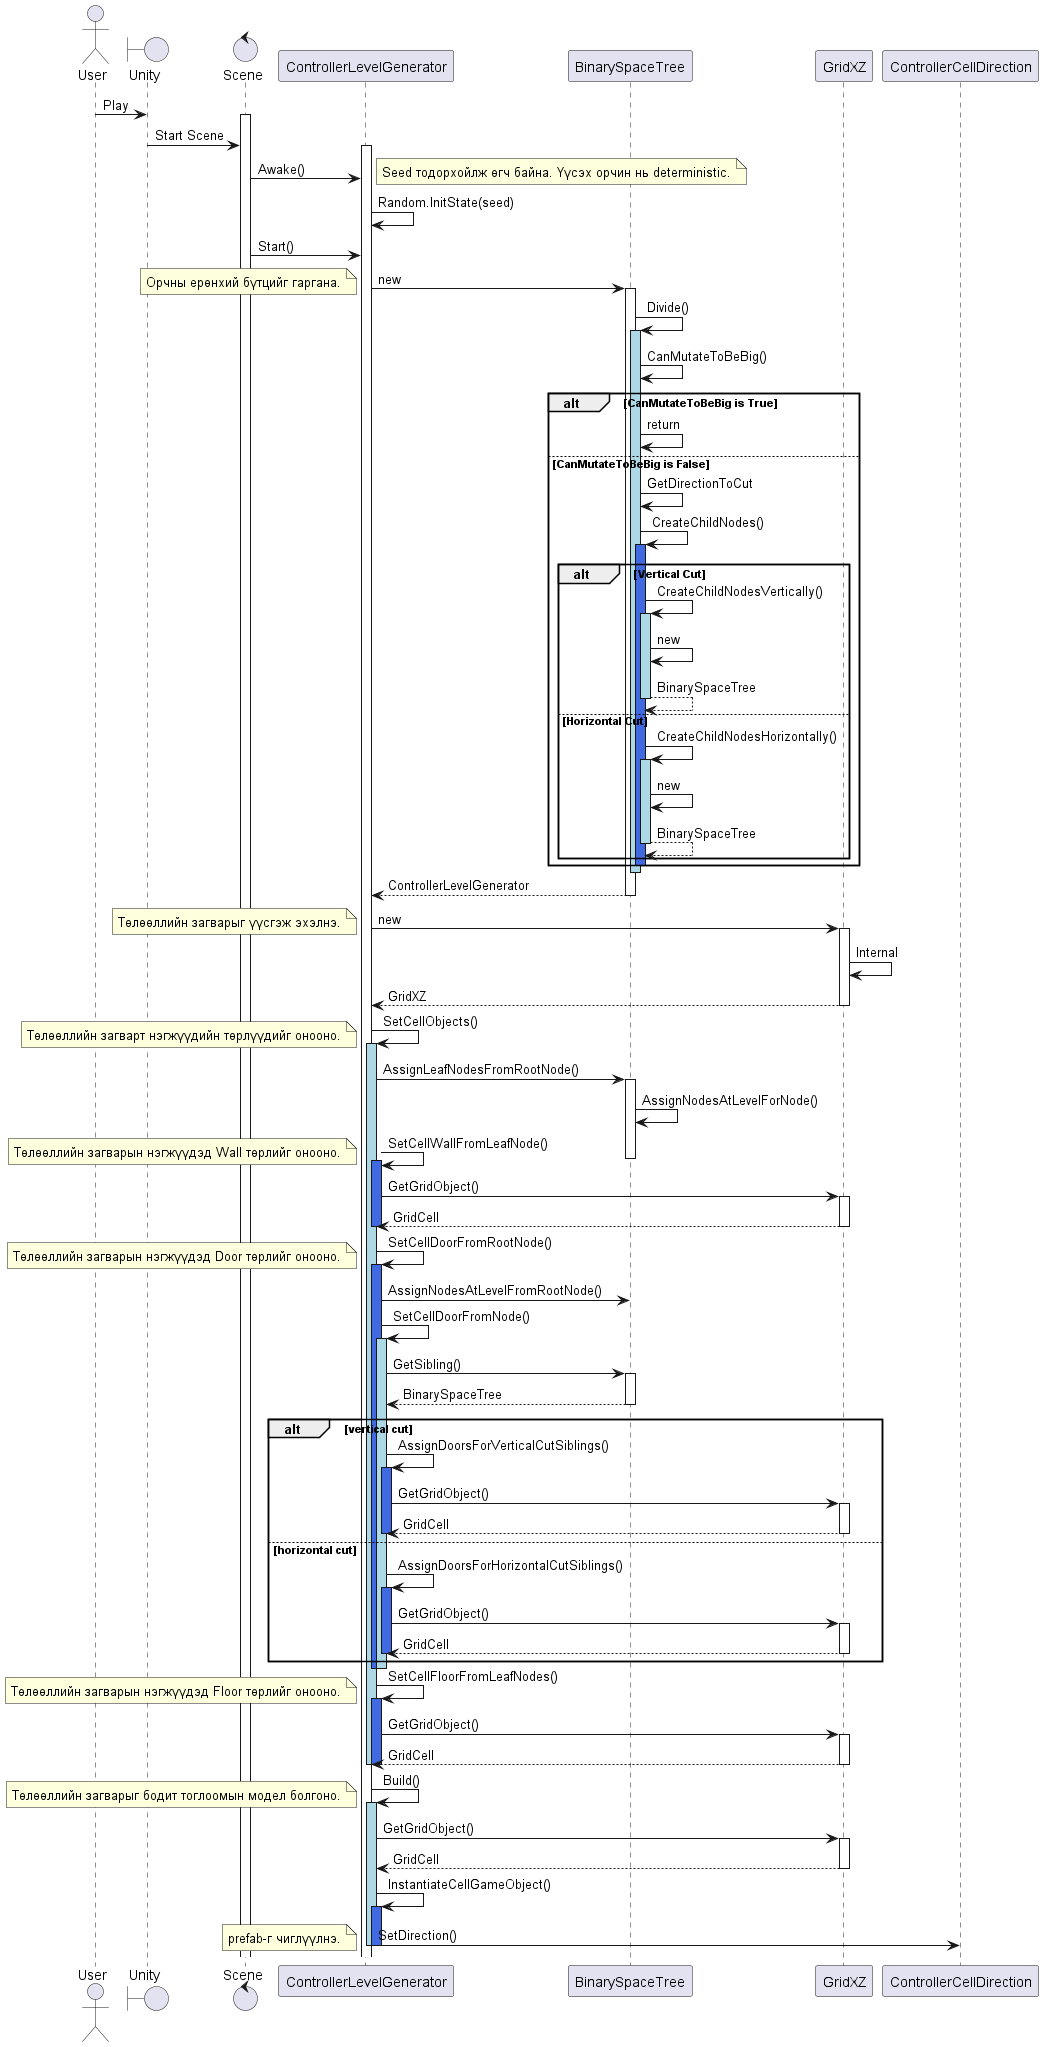

The diagram above was rendered by PlantUML. Its source (embedded in the PNG):
@startuml sequence
actor       User
boundary Unity     
control     Scene
participant     ControllerLevelGenerator
User -> Unity : Play
activate Scene
Unity -> Scene : Start Scene
activate ControllerLevelGenerator 
Scene -> ControllerLevelGenerator : Awake()
note right: Seed тодорхойлж өгч байна. Үүсэх орчин нь deterministic.
ControllerLevelGenerator -> ControllerLevelGenerator : Random.InitState(seed)     
Scene -> ControllerLevelGenerator : Start()
ControllerLevelGenerator -> BinarySpaceTree : new
note left: Орчны ерөнхий бүтцийг гаргана.
activate BinarySpaceTree
BinarySpaceTree -> BinarySpaceTree : Divide()
    activate BinarySpaceTree #LightBlue
    BinarySpaceTree -> BinarySpaceTree : CanMutateToBeBig()
    alt CanMutateToBeBig is True 
    BinarySpaceTree -> BinarySpaceTree : return
    else CanMutateToBeBig is False
    BinarySpaceTree -> BinarySpaceTree : GetDirectionToCut
    BinarySpaceTree-> BinarySpaceTree : CreateChildNodes()
    activate BinarySpaceTree #RoyalBlue
            alt Vertical Cut
                BinarySpaceTree -> BinarySpaceTree : CreateChildNodesVertically()
                activate BinarySpaceTree #LightBlue
                BinarySpaceTree -> BinarySpaceTree : new
                return BinarySpaceTree
            else Horizontal Cut
                BinarySpaceTree -> BinarySpaceTree : CreateChildNodesHorizontally()
                activate BinarySpaceTree #LightBlue
                BinarySpaceTree -> BinarySpaceTree : new
                return BinarySpaceTree            
            end
    deactivate BinarySpaceTree #RoyalBlue
    end
    deactivate BinarySpaceTree #LightBlue
    return ControllerLevelGenerator
deactivate BinarySpaceTree
ControllerLevelGenerator -> GridXZ : new
note left: Төлөөллийн загварыг үүсгэж эхэлнэ.
activate GridXZ
GridXZ -> GridXZ : Internal
return GridXZ
deactivate GridXZ
ControllerLevelGenerator -> ControllerLevelGenerator : SetCellObjects()
note left: Төлөөллийн загварт нэгжүүдийн төрлүүдийг онооно.
activate ControllerLevelGenerator #LightBlue
ControllerLevelGenerator -> BinarySpaceTree : AssignLeafNodesFromRootNode()
activate BinarySpaceTree 
BinarySpaceTree -> BinarySpaceTree : AssignNodesAtLevelForNode()
ControllerLevelGenerator -> ControllerLevelGenerator : SetCellWallFromLeafNode()
deactivate BinarySpaceTree
note left: Төлөөллийн загварын нэгжүүдэд Wall төрлийг онооно.
activate ControllerLevelGenerator #RoyalBlue
ControllerLevelGenerator -> GridXZ : GetGridObject()
activate GridXZ
return GridCell
deactivate GridXZ
deactivate ControllerLevelGenerator #RoyalBlue
ControllerLevelGenerator -> ControllerLevelGenerator : SetCellDoorFromRootNode()
note left: Төлөөллийн загварын нэгжүүдэд Door төрлийг онооно.
activate ControllerLevelGenerator #RoyalBlue
ControllerLevelGenerator -> BinarySpaceTree : AssignNodesAtLevelFromRootNode()
ControllerLevelGenerator -> ControllerLevelGenerator : SetCellDoorFromNode()
activate ControllerLevelGenerator #LightBlue
ControllerLevelGenerator -> BinarySpaceTree : GetSibling()
activate BinarySpaceTree
return BinarySpaceTree
deactivate BinarySpaceTree
alt vertical cut

    ControllerLevelGenerator -> ControllerLevelGenerator : AssignDoorsForVerticalCutSiblings()
    activate ControllerLevelGenerator #RoyalBlue
    ControllerLevelGenerator-> GridXZ : GetGridObject()
    activate GridXZ
    return GridCell
    deactivate GridXZ
    deactivate ControllerLevelGenerator #RoyalBlue
else horizontal cut

    ControllerLevelGenerator -> ControllerLevelGenerator : AssignDoorsForHorizontalCutSiblings()
    activate ControllerLevelGenerator #RoyalBlue
    ControllerLevelGenerator-> GridXZ : GetGridObject()
    activate GridXZ
    return GridCell
    deactivate GridXZ
    deactivate ControllerLevelGenerator #RoyalBlue
end

deactivate ControllerLevelGenerator #RoyalBlue
deactivate ControllerLevelGenerator #LightBlue
ControllerLevelGenerator -> ControllerLevelGenerator : SetCellFloorFromLeafNodes()
note left: Төлөөллийн загварын нэгжүүдэд Floor төрлийг онооно.
activate ControllerLevelGenerator #RoyalBlue
ControllerLevelGenerator -> GridXZ : GetGridObject()
activate GridXZ
return GridCell
deactivate GridXZ
deactivate ControllerLevelGenerator #RoyalBlue
deactivate ControllerLevelGenerator #LightBlue
ControllerLevelGenerator -> ControllerLevelGenerator : Build()
note left: Төлөөллийн загварыг бодит тоглоомын модел болгоно.
activate ControllerLevelGenerator #LightBlue
ControllerLevelGenerator -> GridXZ : GetGridObject()
activate GridXZ
return GridCell
deactivate GridXZ
ControllerLevelGenerator -> ControllerLevelGenerator : InstantiateCellGameObject()
activate ControllerLevelGenerator #RoyalBlue
ControllerLevelGenerator -> ControllerCellDirection : SetDirection()
note left: prefab-г чиглүүлнэ.
deactivate ControllerLevelGenerator #RoyalBlue
deactivate ControllerLevelGenerator #LightBlue


@enduml